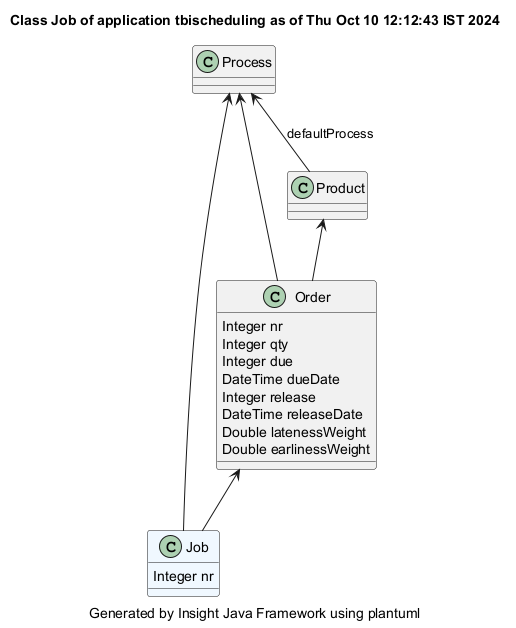

The diagram above was rendered by PlantUML. Its source (embedded in the PNG):
@startuml
title Class Job of application tbischeduling as of Thu Oct 10 12:12:43 IST 2024
caption Generated by Insight Java Framework using plantuml
class Job #aliceblue
Job : Integer nr

Order  <-- Job 
class Order 
Order : Integer nr
Order : Integer qty
Order : Integer due
Order : DateTime dueDate
Order : Integer release
Order : DateTime releaseDate
Order : Double latenessWeight
Order : Double earlinessWeight

Product  <-- Order 
class Product 

Process  <-- Product : defaultProcess
class Process 

Process  <-- Order 
Process  <-- Job 
@enduml